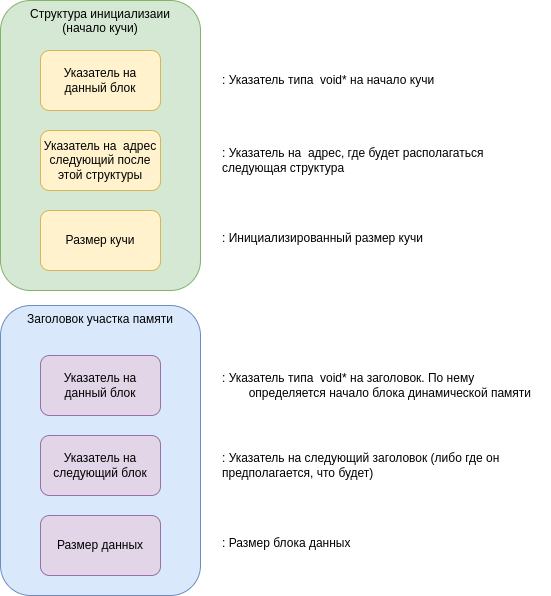

The diagram above was exported from draw.io. Its source (the exported page's mxGraphModel, read from the mxfile embedded in the PNG):
<mxGraphModel dx="1078" dy="681" grid="1" gridSize="10" guides="1" tooltips="1" connect="1" arrows="1" fold="1" page="1" pageScale="1" pageWidth="850" pageHeight="1100" math="0" shadow="0">
  <root>
    <mxCell id="0" />
    <mxCell id="1" parent="0" />
    <mxCell id="6XWRPYBJ3pjGWODiV-zU-5" value="Структура инициализаии&lt;br&gt;(начало кучи)" style="rounded=1;whiteSpace=wrap;html=1;fillColor=#d5e8d4;strokeColor=#82b366;verticalAlign=top;" vertex="1" parent="1">
      <mxGeometry x="120" y="100" width="200" height="290" as="geometry" />
    </mxCell>
    <mxCell id="6XWRPYBJ3pjGWODiV-zU-2" value="Указатель на данный блок" style="rounded=1;whiteSpace=wrap;html=1;fillColor=#fff2cc;strokeColor=#d6b656;" vertex="1" parent="1">
      <mxGeometry x="160" y="150" width="120" height="60" as="geometry" />
    </mxCell>
    <mxCell id="6XWRPYBJ3pjGWODiV-zU-3" value="Указатель на&amp;nbsp; адрес следующий после этой структуры" style="rounded=1;whiteSpace=wrap;html=1;fillColor=#fff2cc;strokeColor=#d6b656;" vertex="1" parent="1">
      <mxGeometry x="160" y="230" width="120" height="60" as="geometry" />
    </mxCell>
    <mxCell id="6XWRPYBJ3pjGWODiV-zU-7" value="Размер кучи" style="rounded=1;whiteSpace=wrap;html=1;fillColor=#fff2cc;strokeColor=#d6b656;" vertex="1" parent="1">
      <mxGeometry x="160" y="310" width="120" height="60" as="geometry" />
    </mxCell>
    <mxCell id="6XWRPYBJ3pjGWODiV-zU-13" value=": Указатель типа&amp;nbsp; void* на начало кучи" style="text;html=1;strokeColor=none;fillColor=none;align=left;verticalAlign=middle;whiteSpace=wrap;rounded=0;" vertex="1" parent="1">
      <mxGeometry x="340" y="152.5" width="330" height="55" as="geometry" />
    </mxCell>
    <mxCell id="6XWRPYBJ3pjGWODiV-zU-14" value=": Указатель на&amp;nbsp; адрес, где будет располагаться следующая структура" style="text;html=1;strokeColor=none;fillColor=none;align=left;verticalAlign=middle;whiteSpace=wrap;rounded=0;" vertex="1" parent="1">
      <mxGeometry x="340" y="232.5" width="330" height="55" as="geometry" />
    </mxCell>
    <mxCell id="6XWRPYBJ3pjGWODiV-zU-15" value=": Инициализированный размер кучи" style="text;html=1;strokeColor=none;fillColor=none;align=left;verticalAlign=middle;whiteSpace=wrap;rounded=0;" vertex="1" parent="1">
      <mxGeometry x="340" y="310" width="330" height="55" as="geometry" />
    </mxCell>
    <mxCell id="6XWRPYBJ3pjGWODiV-zU-16" value="Заголовок участка памяти" style="rounded=1;whiteSpace=wrap;html=1;fillColor=#dae8fc;strokeColor=#6c8ebf;verticalAlign=top;" vertex="1" parent="1">
      <mxGeometry x="120" y="405" width="200" height="290" as="geometry" />
    </mxCell>
    <mxCell id="6XWRPYBJ3pjGWODiV-zU-17" value="Указатель на данный блок" style="rounded=1;whiteSpace=wrap;html=1;fillColor=#e1d5e7;strokeColor=#9673a6;" vertex="1" parent="1">
      <mxGeometry x="160" y="455" width="120" height="60" as="geometry" />
    </mxCell>
    <mxCell id="6XWRPYBJ3pjGWODiV-zU-18" value="Указатель на следующий блок" style="rounded=1;whiteSpace=wrap;html=1;fillColor=#e1d5e7;strokeColor=#9673a6;" vertex="1" parent="1">
      <mxGeometry x="160" y="535" width="120" height="60" as="geometry" />
    </mxCell>
    <mxCell id="6XWRPYBJ3pjGWODiV-zU-19" value="Размер данных" style="rounded=1;whiteSpace=wrap;html=1;fillColor=#e1d5e7;strokeColor=#9673a6;" vertex="1" parent="1">
      <mxGeometry x="160" y="615" width="120" height="60" as="geometry" />
    </mxCell>
    <mxCell id="6XWRPYBJ3pjGWODiV-zU-20" value=": Указатель типа&amp;nbsp; void* на заголовок. По нему &lt;span style=&quot;white-space: pre;&quot;&gt;&#09;&lt;/span&gt;определяется начало блока динамической памяти" style="text;html=1;strokeColor=none;fillColor=none;align=left;verticalAlign=middle;whiteSpace=wrap;rounded=0;" vertex="1" parent="1">
      <mxGeometry x="340" y="457.5" width="330" height="55" as="geometry" />
    </mxCell>
    <mxCell id="6XWRPYBJ3pjGWODiV-zU-21" value=": Указатель на следующий заголовок (либо где он предполагается, что будет)" style="text;html=1;strokeColor=none;fillColor=none;align=left;verticalAlign=middle;whiteSpace=wrap;rounded=0;" vertex="1" parent="1">
      <mxGeometry x="340" y="537.5" width="330" height="55" as="geometry" />
    </mxCell>
    <mxCell id="6XWRPYBJ3pjGWODiV-zU-22" value=": Размер блока данных" style="text;html=1;strokeColor=none;fillColor=none;align=left;verticalAlign=middle;whiteSpace=wrap;rounded=0;" vertex="1" parent="1">
      <mxGeometry x="340" y="615" width="330" height="55" as="geometry" />
    </mxCell>
  </root>
</mxGraphModel>